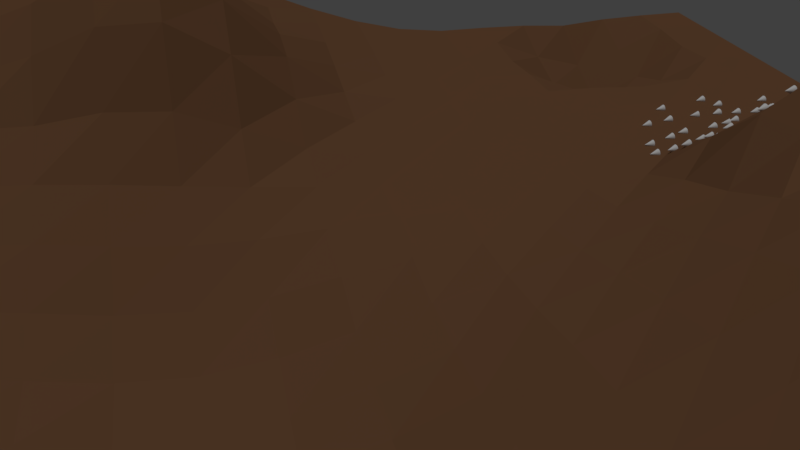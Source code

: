 # Source: pathFollowingOnGround.blend  (saved by Blender 2.78.5; exported with 4.5.12 LTS)
import bpy
from mathutils import Matrix  # noqa: F401  (used for matrix-valued properties, if any)

bpy.ops.wm.read_factory_settings(use_empty=True)
scene = bpy.context.scene
scene.name = 'Scene'

# ---- collections
col_collection_1 = bpy.data.collections.new('Collection 1'); scene.collection.children.link(col_collection_1)
col_collection_2 = bpy.data.collections.new('Collection 2'); scene.collection.children.link(col_collection_2)
col_collection_2.hide_render = True
col_collection_2.hide_viewport = True

# ---- materials (node trees are filled in below, after node groups)
mat_material = bpy.data.materials.new('Material')
mat_material.alpha_threshold = 0.0
mat_material.use_transparent_shadow = False
mat_material.diffuse_color = (0.1734, 0.08439, 0.04186, 1.0)
mat_material.roughness = 0.5
mat_material.specular_intensity = 0.1667

# ---- material node trees

# ---- world
world_world = bpy.data.worlds.new('World'); scene.world = world_world
world_world.color = (0.05088, 0.05088, 0.05088)
world_world.use_sun_shadow = False
world_world.sun_shadow_jitter_overblur = 0.0
world_world.cycles.sampling_method = 'MANUAL'

# ---- cameras
cam_camera = bpy.data.cameras.new('Camera')
cam_camera.clip_end = 100.0
cam_camera.lens = 35.0
cam_camera.sensor_width = 32.0
cam_camera.sensor_height = 18.0
cam_camera.display_size = 2.0
cam_camera.dof.focus_distance = 0.0
cam_camera.dof.aperture_fstop = 128.0
cam_camera.dof.aperture_blades = 6

# ---- lights
light_sun = bpy.data.lights.new('Sun', 'SUN')
light_sun.transmission_factor = 0.0
light_sun.angle = 0.1993
light_sun.energy = 1.0
light_sun.shadow_buffer_clip_start = 0.5
light_sun.shadow_soft_size = 0.1
light_sun.shadow_cascade_max_distance = 1000.0

# ---- meshes
me_cone = bpy.data.meshes.new('Cone')
me_cone.from_pydata([(5.053e-08, -0.02491, -0.3505), (0.08019, -0.02491, -0.3426), (0.1573, -0.02491, -0.3192), (0.2284, -0.02491, -0.2812), (0.2907, -0.02491, -0.2301), (0.3418, -0.02491, -0.1678), (0.3798, -0.02491, -0.0967), (0.4032, -0.02491, -0.01959), (0.4111, -0.02491, 0.06061), (5.053e-08, 0.7972, 0.06061), (0.4032, -0.02491, 0.1408), (0.3798, -0.02491, 0.2179), (0.3418, -0.02491, 0.289), (0.2907, -0.02491, 0.3513), (0.2284, -0.02491, 0.4024), (0.1573, -0.02491, 0.4404), (0.08019, -0.02491, 0.4638), (-8.341e-08, -0.02491, 0.4717), (-0.08019, -0.02491, 0.4638), (-0.1573, -0.02491, 0.4404), (-0.2284, -0.02491, 0.4024), (-0.2907, -0.02491, 0.3513), (-0.3418, -0.02491, 0.289), (-0.3798, -0.02491, 0.2179), (-0.4032, -0.02491, 0.1408), (-0.4111, -0.02491, 0.06061), (-0.4032, -0.02491, -0.01959), (-0.3798, -0.02491, -0.0967), (-0.3418, -0.02491, -0.1678), (-0.2907, -0.02491, -0.2301), (-0.2284, -0.02491, -0.2812), (-0.1573, -0.02491, -0.3192), (-0.08019, -0.02491, -0.3426)], [], [(0, 9, 1), (1, 9, 2), (2, 9, 3), (3, 9, 4), (4, 9, 5), (5, 9, 6), (6, 9, 7), (7, 9, 8), (8, 9, 10), (10, 9, 11), (11, 9, 12), (12, 9, 13), (13, 9, 14), (14, 9, 15), (15, 9, 16), (16, 9, 17), (17, 9, 18), (18, 9, 19), (19, 9, 20), (20, 9, 21), (21, 9, 22), (22, 9, 23), (23, 9, 24), (24, 9, 25), (25, 9, 26), (26, 9, 27), (27, 9, 28), (28, 9, 29), (29, 9, 30), (30, 9, 31), (31, 9, 32), (32, 9, 0), (0, 1, 2, 3, 4, 5, 6, 7, 8, 10, 11, 12, 13, 14, 15, 16, 17, 18, 19, 20, 21, 22, 23, 24, 25, 26, 27, 28, 29, 30, 31, 32)])
me_cone.use_remesh_preserve_volume = False
me_cone.use_remesh_preserve_attributes = False
me_cone.use_mirror_vertex_groups = False
me_cone.update()
me_plane = bpy.data.meshes.new('Plane')
me_plane.from_pydata([(-21.95, -21.95, 0.0), (21.95, -21.95, 11.68), (-21.95, 21.95, 8.564), (21.95, 21.95, 0.0), (-21.95, -7.901e-09, 1.053), (1.58e-08, -21.95, 2.849), (21.95, -7.901e-09, 1.402), (1.58e-08, 21.95, 1.053), (1.58e-08, -7.901e-09, 0.0), (-21.95, -10.97, -0.01873), (10.97, -21.95, 9.517), (21.95, 10.97, 0.0), (-10.97, 21.95, 5.666), (-21.95, 10.97, 5.666), (-10.97, -21.95, 0.0), (21.95, -10.97, 7.734), (10.97, 21.95, -0.06846), (1.58e-08, 10.97, 0.3787), (1.58e-08, -10.97, 1.388), (-10.97, -7.901e-09, -0.1861), (10.97, -7.901e-09, 2.021), (10.97, -10.97, 6.215), (-10.97, -10.97, -2.152), (-10.97, 10.97, 8.026), (10.97, 10.97, -0.06846), (-21.95, -16.46, 0.0), (16.46, -21.95, 11.68), (21.95, 16.46, 0.0), (-16.46, 21.95, 7.712), (-21.95, 5.486, 3.192), (-5.486, -21.95, 0.4882), (21.95, -5.486, 4.332), (5.486, 21.95, 0.01438), (1.58e-08, 16.46, 0.8502), (1.58e-08, -5.486, 0.3178), (-16.46, -7.901e-09, 0.6653), (5.486, -7.901e-09, 0.2134), (-21.95, -5.486, -0.004352), (5.486, -21.95, 6.215), (21.95, 5.486, 0.0128), (-5.486, 21.95, 3.192), (-21.95, 16.46, 7.712), (-16.46, -21.95, 0.0), (21.95, -16.46, 10.54), (16.46, 21.95, -0.06846), (1.58e-08, 5.486, 0.01438), (1.58e-08, -16.46, 2.433), (-5.486, -7.901e-09, -0.177), (16.46, -7.901e-09, 2.663), (10.97, -5.486, 4.593), (10.97, -16.46, 8.588), (5.486, -10.97, 3.797), (16.46, -10.97, 7.734), (-10.97, -5.486, -2.152), (-10.97, -16.46, -0.5671), (-16.46, -10.97, -1.189), (-5.486, -10.97, -1.136), (-10.97, 16.46, 6.429), (-10.97, 5.486, 3.081), (-16.46, 10.97, 6.429), (-5.486, 10.97, 3.081), (10.97, 16.46, -1.984), (10.97, 5.486, 0.0), (5.486, 10.97, 0.0), (16.46, 10.97, -0.06846), (16.46, 5.486, 0.0128), (5.486, 5.486, 0.0), (5.486, 16.46, 0.0005217), (-5.486, 5.486, 0.7383), (-16.46, 5.486, 3.002), (-16.46, 16.46, 7.006), (-5.486, -16.46, 0.1459), (-16.46, -16.46, -0.1914), (-16.46, -5.486, -1.188), (16.46, -16.46, 10.54), (5.486, -16.46, 5.539), (5.486, -5.486, 1.711), (16.46, -5.486, 5.367), (-5.486, -5.486, -1.189), (-5.486, 16.46, 3.002), (16.46, 16.46, -1.984), (-21.95, -19.2, 0.0), (19.2, -21.95, 12.0), (21.95, 19.2, 0.0), (-19.2, 21.95, 8.335), (-21.95, 2.743, 2.033), (-2.743, -21.95, 1.476), (21.95, -2.743, 2.741), (2.743, 21.95, 0.3483), (1.58e-08, 19.2, 1.0), (1.58e-08, -2.743, 0.03987), (-19.2, -7.901e-09, 0.9972), (2.743, -7.901e-09, 0.02015), (-21.95, -8.23, -0.04445), (8.23, -21.95, 7.941), (21.95, 8.23, 0.0), (-8.23, 21.95, 4.435), (-21.95, 13.72, 6.791), (-13.72, -21.95, 0.0), (21.95, -13.72, 9.277), (13.72, 21.95, -0.279), (1.58e-08, 8.23, 0.1523), (1.58e-08, -13.72, 1.965), (-8.23, -7.901e-09, -0.2997), (13.72, -7.901e-09, 3.237), (10.97, -2.743, 4.186), (10.97, -13.72, 7.531), (2.743, -10.97, 2.533), (13.72, -10.97, 7.137), (-10.97, -2.743, -1.354), (-10.97, -13.72, -1.391), (-19.2, -10.97, -0.4523), (-8.23, -10.97, -1.868), (-10.97, 19.2, 5.56), (-10.97, 8.23, 6.04), (-19.2, 10.97, 5.56), (-8.23, 10.97, 6.04), (10.97, 19.2, -1.202), (10.97, 8.23, 0.0), (2.743, 10.97, 0.03729), (13.72, 10.97, -0.279), (-21.95, -13.72, 0.0), (13.72, -21.95, 10.81), (21.95, 13.72, 0.0), (-13.72, 21.95, 6.791), (-21.95, 8.23, 4.435), (-8.23, -21.95, 0.02015), (21.95, -8.23, 6.041), (8.23, 21.95, 0.0), (1.58e-08, 13.72, 0.6294), (1.58e-08, -8.23, 0.7845), (-13.72, -7.901e-09, 0.1828), (8.23, -7.901e-09, 0.5519), (-21.95, -2.743, 0.3483), (2.743, -21.95, 4.473), (21.95, 2.743, 0.4474), (-2.743, 21.95, 2.033), (-21.95, 19.2, 8.335), (-19.2, -21.95, 0.0), (21.95, -19.2, 11.38), (19.2, 21.95, 0.0), (1.58e-08, 2.743, 0.0), (1.58e-08, -19.2, 2.741), (-2.743, -7.901e-09, -0.004042), (19.2, -7.901e-09, 1.536), (10.97, -8.23, 4.769), (10.97, -19.2, 9.277), (8.23, -10.97, 5.065), (19.2, -10.97, 7.941), (-10.97, -8.23, -2.487), (-10.97, -19.2, -0.04445), (-13.72, -10.97, -1.868), (-2.743, -10.97, 0.08251), (-10.97, 13.72, 7.782), (-10.97, 2.743, 0.9749), (-13.72, 10.97, 7.782), (-2.743, 10.97, 1.017), (10.97, 13.72, -1.202), (10.97, 2.743, 0.1959), (8.23, 10.97, 0.0), (19.2, 10.97, 0.0), (16.46, 8.23, 0.0), (16.46, 2.743, 0.4653), (13.72, 5.486, 0.0007311), (19.2, 5.486, 0.02015), (5.486, 8.23, 0.0), (5.486, 2.743, 0.0), (2.743, 5.486, 0.0), (8.23, 5.486, 0.0), (5.486, 19.2, 0.009134), (5.486, 13.72, 0.0), (2.743, 16.46, 0.2399), (8.23, 16.46, -0.279), (-5.486, 8.23, 1.984), (-5.486, 2.743, 0.2399), (-8.23, 5.486, 1.984), (-2.743, 5.486, 0.2399), (-16.46, 8.23, 4.984), (-16.46, 2.743, 1.736), (-19.2, 5.486, 3.091), (-13.72, 5.486, 3.314), (-16.46, 19.2, 7.518), (-16.46, 13.72, 6.866), (-19.2, 16.46, 7.518), (-13.72, 16.46, 6.866), (-5.486, -13.72, -0.5094), (-5.486, -19.2, 0.4474), (-8.23, -16.46, -0.4515), (-2.743, -16.46, 1.189), (-16.46, -13.72, -0.6972), (-16.46, -19.2, 0.0), (-19.2, -16.46, -0.004042), (-13.72, -16.46, -0.4523), (-16.46, -2.743, -0.4562), (-16.46, -8.23, -1.391), (-19.2, -5.486, -0.4431), (-13.72, -5.486, -1.868), (16.46, -13.72, 9.277), (16.46, -19.2, 11.38), (13.72, -16.46, 9.762), (19.2, -16.46, 10.81), (5.486, -13.72, 4.763), (5.486, -19.2, 6.041), (2.743, -16.46, 3.927), (8.23, -16.46, 7.137), (5.486, -2.743, 0.8261), (5.486, -8.23, 2.741), (2.743, -5.486, 0.94), (8.23, -5.486, 2.611), (16.46, -2.743, 4.98), (16.46, -8.23, 6.041), (13.72, -5.486, 5.884), (19.2, -5.486, 4.489), (-5.486, -2.743, -0.6972), (-5.486, -8.23, -1.391), (-8.23, -5.486, -1.868), (-2.743, -5.486, -0.4321), (-5.486, 19.2, 3.091), (-5.486, 13.72, 3.314), (-8.23, 16.46, 4.984), (-2.743, 16.46, 1.736), (16.46, 19.2, -1.202), (16.46, 13.72, -1.202), (13.72, 16.46, -3.116), (19.2, 16.46, -0.279), (19.2, 13.72, -0.06846), (13.72, 13.72, -1.984), (13.72, 19.2, -1.984), (-2.743, 13.72, 1.402), (-8.23, 13.72, 6.039), (-8.23, 19.2, 4.321), (-2.743, -8.23, -0.353), (-8.23, -8.23, -2.152), (-8.23, -2.743, -1.189), (19.2, -8.23, 6.215), (13.72, -8.23, 5.579), (13.72, -2.743, 5.969), (8.23, -8.23, 3.797), (2.743, -8.23, 1.711), (2.743, -2.743, 0.3362), (8.23, -19.2, 7.734), (2.743, -19.2, 4.332), (2.743, -13.72, 3.303), (19.2, -19.2, 11.68), (13.72, -19.2, 10.54), (13.72, -13.72, 8.588), (-13.72, -8.23, -2.152), (-19.2, -8.23, -0.5671), (-19.2, -2.743, 0.1288), (-13.72, -19.2, -0.01873), (-19.2, -19.2, 0.0), (-19.2, -13.72, -0.1914), (-2.743, -19.2, 1.402), (-8.23, -19.2, -0.005926), (-8.23, -13.72, -1.189), (-13.72, 13.72, 7.74), (-19.2, 13.72, 6.619), (-19.2, 19.2, 8.119), (-13.72, 2.743, 1.388), (-19.2, 2.743, 1.956), (-19.2, 8.23, 4.321), (-2.743, 2.743, 0.02845), (-8.23, 2.743, 0.5717), (-8.23, 8.23, 4.353), (8.23, 13.72, -0.06846), (2.743, 13.72, 0.1335), (2.743, 19.2, 0.3193), (8.23, 2.743, 0.05226), (2.743, 2.743, 0.0), (2.743, 8.23, 0.0), (19.2, 2.743, 0.4882), (13.72, 2.743, 0.4927), (13.72, 8.23, 0.0), (19.2, 8.23, 0.0), (8.23, 8.23, 0.0), (8.23, 19.2, -0.06846), (-2.743, 8.23, 0.5895), (-13.72, 8.23, 6.039), (-13.72, 19.2, 6.619), (-2.743, -13.72, 0.6976), (-13.72, -13.72, -1.189), (-13.72, -2.743, -1.055), (19.2, -13.72, 9.517), (8.23, -13.72, 6.215), (8.23, -2.743, 1.674), (19.2, -2.743, 3.158), (-2.743, -2.743, -0.1914), (-2.743, 19.2, 1.956), (19.2, 19.2, -0.06846)], [], [(288, 83, 3, 140), (287, 89, 7, 136), (286, 90, 8, 143), (285, 87, 6, 144), (284, 105, 20, 132), (283, 106, 21, 147), (282, 99, 15, 148), (281, 109, 19, 131), (280, 110, 22, 151), (279, 102, 18, 152), (278, 113, 12, 124), (277, 114, 23, 155), (276, 101, 17, 156), (275, 117, 16, 128), (274, 118, 24, 159), (273, 95, 11, 160), (272, 161, 64, 120), (271, 162, 65, 163), (270, 135, 39, 164), (269, 165, 63, 119), (268, 166, 66, 167), (267, 158, 62, 168), (266, 169, 32, 88), (265, 170, 67, 171), (264, 157, 61, 172), (263, 173, 60, 116), (262, 174, 68, 175), (261, 141, 45, 176), (260, 177, 59, 115), (259, 178, 69, 179), (258, 154, 58, 180), (257, 181, 28, 84), (256, 182, 70, 183), (255, 153, 57, 184), (254, 185, 56, 112), (253, 186, 71, 187), (252, 142, 46, 188), (251, 189, 55, 111), (250, 190, 72, 191), (249, 150, 54, 192), (248, 193, 35, 91), (247, 194, 73, 195), (246, 149, 53, 196), (245, 197, 52, 108), (244, 198, 74, 199), (243, 139, 43, 200), (242, 201, 51, 107), (241, 202, 75, 203), (240, 146, 50, 204), (239, 205, 36, 92), (238, 206, 76, 207), (237, 145, 49, 208), (236, 209, 48, 104), (235, 210, 77, 211), (234, 127, 31, 212), (233, 213, 47, 103), (232, 214, 78, 215), (231, 130, 34, 216), (230, 217, 40, 96), (229, 218, 79, 219), (228, 129, 33, 220), (227, 221, 44, 100), (226, 222, 80, 223), (225, 123, 27, 224), (222, 225, 224, 80), (64, 160, 225, 222), (160, 11, 123, 225), (157, 226, 223, 61), (24, 120, 226, 157), (120, 64, 222, 226), (117, 227, 100, 16), (61, 223, 227, 117), (223, 80, 221, 227), (218, 228, 220, 79), (60, 156, 228, 218), (156, 17, 129, 228), (153, 229, 219, 57), (23, 116, 229, 153), (116, 60, 218, 229), (113, 230, 96, 12), (57, 219, 230, 113), (219, 79, 217, 230), (214, 231, 216, 78), (56, 152, 231, 214), (152, 18, 130, 231), (149, 232, 215, 53), (22, 112, 232, 149), (112, 56, 214, 232), (109, 233, 103, 19), (53, 215, 233, 109), (215, 78, 213, 233), (210, 234, 212, 77), (52, 148, 234, 210), (148, 15, 127, 234), (145, 235, 211, 49), (21, 108, 235, 145), (108, 52, 210, 235), (105, 236, 104, 20), (49, 211, 236, 105), (211, 77, 209, 236), (206, 237, 208, 76), (51, 147, 237, 206), (147, 21, 145, 237), (130, 238, 207, 34), (18, 107, 238, 130), (107, 51, 206, 238), (90, 239, 92, 8), (34, 207, 239, 90), (207, 76, 205, 239), (202, 240, 204, 75), (38, 94, 240, 202), (94, 10, 146, 240), (142, 241, 203, 46), (5, 134, 241, 142), (134, 38, 202, 241), (102, 242, 107, 18), (46, 203, 242, 102), (203, 75, 201, 242), (198, 243, 200, 74), (26, 82, 243, 198), (82, 1, 139, 243), (146, 244, 199, 50), (10, 122, 244, 146), (122, 26, 198, 244), (106, 245, 108, 21), (50, 199, 245, 106), (199, 74, 197, 245), (194, 246, 196, 73), (55, 151, 246, 194), (151, 22, 149, 246), (93, 247, 195, 37), (9, 111, 247, 93), (111, 55, 194, 247), (133, 248, 91, 4), (37, 195, 248, 133), (195, 73, 193, 248), (190, 249, 192, 72), (42, 98, 249, 190), (98, 14, 150, 249), (81, 250, 191, 25), (0, 138, 250, 81), (138, 42, 190, 250), (121, 251, 111, 9), (25, 191, 251, 121), (191, 72, 189, 251), (186, 252, 188, 71), (30, 86, 252, 186), (86, 5, 142, 252), (150, 253, 187, 54), (14, 126, 253, 150), (126, 30, 186, 253), (110, 254, 112, 22), (54, 187, 254, 110), (187, 71, 185, 254), (182, 255, 184, 70), (59, 155, 255, 182), (155, 23, 153, 255), (97, 256, 183, 41), (13, 115, 256, 97), (115, 59, 182, 256), (137, 257, 84, 2), (41, 183, 257, 137), (183, 70, 181, 257), (178, 258, 180, 69), (35, 131, 258, 178), (131, 19, 154, 258), (85, 259, 179, 29), (4, 91, 259, 85), (91, 35, 178, 259), (125, 260, 115, 13), (29, 179, 260, 125), (179, 69, 177, 260), (174, 261, 176, 68), (47, 143, 261, 174), (143, 8, 141, 261), (154, 262, 175, 58), (19, 103, 262, 154), (103, 47, 174, 262), (114, 263, 116, 23), (58, 175, 263, 114), (175, 68, 173, 263), (170, 264, 172, 67), (63, 159, 264, 170), (159, 24, 157, 264), (129, 265, 171, 33), (17, 119, 265, 129), (119, 63, 170, 265), (89, 266, 88, 7), (33, 171, 266, 89), (171, 67, 169, 266), (166, 267, 168, 66), (36, 132, 267, 166), (132, 20, 158, 267), (141, 268, 167, 45), (8, 92, 268, 141), (92, 36, 166, 268), (101, 269, 119, 17), (45, 167, 269, 101), (167, 66, 165, 269), (162, 270, 164, 65), (48, 144, 270, 162), (144, 6, 135, 270), (158, 271, 163, 62), (20, 104, 271, 158), (104, 48, 162, 271), (118, 272, 120, 24), (62, 163, 272, 118), (163, 65, 161, 272), (161, 273, 160, 64), (65, 164, 273, 161), (164, 39, 95, 273), (165, 274, 159, 63), (66, 168, 274, 165), (168, 62, 118, 274), (169, 275, 128, 32), (67, 172, 275, 169), (172, 61, 117, 275), (173, 276, 156, 60), (68, 176, 276, 173), (176, 45, 101, 276), (177, 277, 155, 59), (69, 180, 277, 177), (180, 58, 114, 277), (181, 278, 124, 28), (70, 184, 278, 181), (184, 57, 113, 278), (185, 279, 152, 56), (71, 188, 279, 185), (188, 46, 102, 279), (189, 280, 151, 55), (72, 192, 280, 189), (192, 54, 110, 280), (193, 281, 131, 35), (73, 196, 281, 193), (196, 53, 109, 281), (197, 282, 148, 52), (74, 200, 282, 197), (200, 43, 99, 282), (201, 283, 147, 51), (75, 204, 283, 201), (204, 50, 106, 283), (205, 284, 132, 36), (76, 208, 284, 205), (208, 49, 105, 284), (209, 285, 144, 48), (77, 212, 285, 209), (212, 31, 87, 285), (213, 286, 143, 47), (78, 216, 286, 213), (216, 34, 90, 286), (217, 287, 136, 40), (79, 220, 287, 217), (220, 33, 89, 287), (221, 288, 140, 44), (80, 224, 288, 221), (224, 27, 83, 288)])
me_plane.materials.append(mat_material)
me_plane.use_remesh_preserve_volume = False
me_plane.use_remesh_preserve_attributes = False
me_plane.use_mirror_vertex_groups = False
me_plane.update()
me_mesh = bpy.data.meshes.new('Mesh')
me_mesh.from_pydata([(14.16, 3.601, -5.997), (13.99, 3.624, -6.026), (13.82, 3.643, -6.056), (13.64, 3.658, -6.087), (13.45, 3.67, -6.119), (13.25, 3.678, -6.152), (13.05, 3.683, -6.185), (12.85, 3.685, -6.218), (12.64, 3.684, -6.252), (12.42, 3.68, -6.286), (12.21, 3.673, -6.319), (12.0, 3.664, -6.352), (11.78, 3.652, -6.385), (11.57, 3.637, -6.417), (11.36, 3.619, -6.448), (11.15, 3.599, -6.479), (10.94, 3.576, -6.509), (10.74, 3.55, -6.538), (10.54, 3.522, -6.566), (10.35, 3.491, -6.593), (10.17, 3.457, -6.619), (10.0, 3.42, -6.644), (9.839, 3.38, -6.668), (9.689, 3.337, -6.691), (9.536, 3.291, -6.714), (9.38, 3.243, -6.738), (9.219, 3.191, -6.762), (9.055, 3.136, -6.787), (8.887, 3.079, -6.812), (8.715, 3.019, -6.838), (8.541, 2.957, -6.864), (8.364, 2.892, -6.89), (8.184, 2.824, -6.915), (8.002, 2.754, -6.941), (7.819, 2.682, -6.967), (7.635, 2.609, -6.993), (7.449, 2.533, -7.019), (7.263, 2.456, -7.044), (7.077, 2.376, -7.069), (6.891, 2.296, -7.094), (6.705, 2.214, -7.118), (6.519, 2.13, -7.142), (6.334, 2.045, -7.166), (6.149, 1.959, -7.189), (5.964, 1.871, -7.212), (5.78, 1.781, -7.235), (5.596, 1.691, -7.257), (5.413, 1.598, -7.279), (5.229, 1.505, -7.3), (5.045, 1.409, -7.322), (4.86, 1.312, -7.342), (4.675, 1.213, -7.363), (4.489, 1.112, -7.383), (4.302, 1.01, -7.403), (4.114, 0.9052, -7.423), (3.924, 0.7986, -7.442), (3.733, 0.6898, -7.461), (3.54, 0.5788, -7.48), (3.346, 0.4655, -7.498), (3.149, 0.3498, -7.516), (2.95, 0.2317, -7.533), (2.749, 0.111, -7.55), (2.545, -0.01232, -7.567), (2.339, -0.1383, -7.584), (2.13, -0.2767, -7.603), (1.918, -0.4538, -7.629), (1.704, -0.67, -7.663), (1.477, -0.9285, -7.704), (1.234, -1.234, -7.753), (0.9748, -1.588, -7.811), (0.6989, -1.993, -7.852), (0.4289, -2.447, -7.821), (0.2177, -2.95, -7.719), (0.0644, -3.496, -7.555), (-0.04505, -4.081, -7.343), (-0.1358, -4.695, -7.106), (-0.2324, -5.365, -6.866), (-0.3758, -6.126, -6.686), (-0.653, -6.954, -6.658), (-1.136, -7.809, -6.89), (-1.774, -8.63, -7.338), (-2.493, -9.401, -7.857), (-3.21, -10.08, -8.276), (-3.864, -10.62, -8.501), (-4.458, -11.01, -8.552), (-5.01, -11.25, -8.552), (-5.544, -11.35, -8.591), (-6.103, -11.32, -8.666), (-6.696, -11.18, -8.77), (-7.316, -10.97, -8.888), (-7.949, -10.69, -9.036), (-8.578, -10.37, -9.212), (-9.178, -10.03, -9.402), (-9.724, -9.659, -9.588), (-10.2, -9.281, -9.758), (-10.58, -8.902, -9.899), (-10.88, -8.53, -10.01), (-11.1, -8.172, -10.08), (-11.28, -7.836, -10.11), (-11.42, -7.524, -10.12), (-11.54, -7.238, -10.11), (-11.65, -6.977, -10.08), (-11.75, -6.74, -10.05), (-11.84, -6.524, -9.998), (-11.93, -6.327, -9.946), (-12.03, -6.146, -9.889), (-12.12, -5.978, -9.831), (-12.21, -5.82, -9.772), (-12.29, -5.668, -9.711), (-12.38, -5.52, -9.651), (-12.47, -5.373, -9.591), (-12.56, -5.224, -9.531), (-12.65, -5.071, -9.47), (-12.74, -4.91, -9.409), (-12.83, -4.739, -9.347), (-12.92, -4.556, -9.282), (-13.0, -4.356, -9.214), (-13.07, -4.138, -9.141), (-13.14, -3.899, -9.061), (-13.2, -3.635, -8.971), (-13.25, -3.344, -8.869), (-13.29, -3.023, -8.751), (-13.32, -2.67, -8.613), (-13.34, -2.279, -8.448), (-13.35, -1.842, -8.246), (-13.33, -1.339, -7.991), (-13.29, -0.7359, -7.654), (-13.23, 0.02883, -7.186), (-13.13, 1.09, -6.531), (-13.0, 2.563, -5.498), (-12.81, 4.229, -3.91), (-12.57, 6.016, -2.123), (-12.25, 7.846, -0.7238), (-11.83, 9.579, -0.04362), (-11.28, 10.96, 0.1254)], [(0, 1), (1, 2), (2, 3), (3, 4), (4, 5), (5, 6), (6, 7), (7, 8), (8, 9), (9, 10), (10, 11), (11, 12), (12, 13), (13, 14), (14, 15), (15, 16), (16, 17), (17, 18), (18, 19), (19, 20), (20, 21), (21, 22), (22, 23), (23, 24), (24, 25), (25, 26), (26, 27), (27, 28), (28, 29), (29, 30), (30, 31), (31, 32), (32, 33), (33, 34), (34, 35), (35, 36), (36, 37), (37, 38), (38, 39), (39, 40), (40, 41), (41, 42), (42, 43), (43, 44), (44, 45), (45, 46), (46, 47), (47, 48), (48, 49), (49, 50), (50, 51), (51, 52), (52, 53), (53, 54), (54, 55), (55, 56), (56, 57), (57, 58), (58, 59), (59, 60), (60, 61), (61, 62), (62, 63), (63, 64), (64, 65), (65, 66), (66, 67), (67, 68), (68, 69), (69, 70), (70, 71), (71, 72), (72, 73), (73, 74), (74, 75), (75, 76), (76, 77), (77, 78), (78, 79), (79, 80), (80, 81), (81, 82), (82, 83), (83, 84), (84, 85), (85, 86), (86, 87), (87, 88), (88, 89), (89, 90), (90, 91), (91, 92), (92, 93), (93, 94), (94, 95), (95, 96), (96, 97), (97, 98), (98, 99), (99, 100), (100, 101), (101, 102), (102, 103), (103, 104), (104, 105), (105, 106), (106, 107), (107, 108), (108, 109), (109, 110), (110, 111), (111, 112), (112, 113), (113, 114), (114, 115), (115, 116), (116, 117), (117, 118), (118, 119), (119, 120), (120, 121), (121, 122), (122, 123), (123, 124), (124, 125), (125, 126), (126, 127), (127, 128), (128, 129), (129, 130), (130, 131), (131, 132), (132, 133), (133, 134)], [])
me_mesh.use_remesh_preserve_volume = False
me_mesh.use_remesh_preserve_attributes = False
me_mesh.use_mirror_vertex_groups = False
me_mesh.update()

# ---- objects
ob_sun = bpy.data.objects.new('Sun', light_sun)
ob_camera = bpy.data.objects.new('Camera', cam_camera)
ob_cone_050 = bpy.data.objects.new('Cone.050', me_cone)
ob_cone_049 = bpy.data.objects.new('Cone.049', me_cone)
ob_cone_048 = bpy.data.objects.new('Cone.048', me_cone)
ob_cone_047 = bpy.data.objects.new('Cone.047', me_cone)
ob_cone_046 = bpy.data.objects.new('Cone.046', me_cone)
ob_cone_045 = bpy.data.objects.new('Cone.045', me_cone)
ob_cone_044 = bpy.data.objects.new('Cone.044', me_cone)
ob_cone_043 = bpy.data.objects.new('Cone.043', me_cone)
ob_cone_042 = bpy.data.objects.new('Cone.042', me_cone)
ob_cone_041 = bpy.data.objects.new('Cone.041', me_cone)
ob_cone_040 = bpy.data.objects.new('Cone.040', me_cone)
ob_cone_039 = bpy.data.objects.new('Cone.039', me_cone)
ob_cone_038 = bpy.data.objects.new('Cone.038', me_cone)
ob_cone_037 = bpy.data.objects.new('Cone.037', me_cone)
ob_cone_036 = bpy.data.objects.new('Cone.036', me_cone)
ob_cone_035 = bpy.data.objects.new('Cone.035', me_cone)
ob_cone_034 = bpy.data.objects.new('Cone.034', me_cone)
ob_cone_033 = bpy.data.objects.new('Cone.033', me_cone)
ob_cone_032 = bpy.data.objects.new('Cone.032', me_cone)
ob_cone_031 = bpy.data.objects.new('Cone.031', me_cone)
ob_cone_030 = bpy.data.objects.new('Cone.030', me_cone)
ob_cone_029 = bpy.data.objects.new('Cone.029', me_cone)
ob_cone_028 = bpy.data.objects.new('Cone.028', me_cone)
ob_cone_027 = bpy.data.objects.new('Cone.027', me_cone)
ob_cone_026 = bpy.data.objects.new('Cone.026', me_cone)
ob_cone_025 = bpy.data.objects.new('Cone.025', me_cone)
ob_cone_024 = bpy.data.objects.new('Cone.024', me_cone)
ob_cone_023 = bpy.data.objects.new('Cone.023', me_cone)
ob_cone_022 = bpy.data.objects.new('Cone.022', me_cone)
ob_cone_021 = bpy.data.objects.new('Cone.021', me_cone)
ob_cone_020 = bpy.data.objects.new('Cone.020', me_cone)
ob_cone_019 = bpy.data.objects.new('Cone.019', me_cone)
ob_cone_018 = bpy.data.objects.new('Cone.018', me_cone)
ob_cone_017 = bpy.data.objects.new('Cone.017', me_cone)
ob_cone_016 = bpy.data.objects.new('Cone.016', me_cone)
ob_cone_015 = bpy.data.objects.new('Cone.015', me_cone)
ob_cone_014 = bpy.data.objects.new('Cone.014', me_cone)
ob_cone_013 = bpy.data.objects.new('Cone.013', me_cone)
ob_cone_012 = bpy.data.objects.new('Cone.012', me_cone)
ob_cone_011 = bpy.data.objects.new('Cone.011', me_cone)
ob_cone_010 = bpy.data.objects.new('Cone.010', me_cone)
ob_cone_009 = bpy.data.objects.new('Cone.009', me_cone)
ob_cone_008 = bpy.data.objects.new('Cone.008', me_cone)
ob_cone_007 = bpy.data.objects.new('Cone.007', me_cone)
ob_cone_006 = bpy.data.objects.new('Cone.006', me_cone)
ob_cone_005 = bpy.data.objects.new('Cone.005', me_cone)
ob_cone_004 = bpy.data.objects.new('Cone.004', me_cone)
ob_cone_003 = bpy.data.objects.new('Cone.003', me_cone)
ob_cone_002 = bpy.data.objects.new('Cone.002', me_cone)
ob_cone_001 = bpy.data.objects.new('Cone.001', me_cone)
ob_ground = bpy.data.objects.new('Ground', me_plane)
ob_empty = bpy.data.objects.new('Empty', None)
ob_nurbspath = bpy.data.objects.new('NurbsPath', me_mesh)
ob_cone = bpy.data.objects.new('Cone', me_cone)

# ---- transforms, parenting, visibility, modifiers, constraints
ob_sun.location = (5.132, -0.4238, 13.71)
ob_sun.lineart.crease_threshold = 0.0
ob_camera.location = (-9.775, -29.55, 17.58)
ob_camera.rotation_euler = (1.036, -6.155e-07, -0.2394)
ob_camera.scale = (1.0, 1.0, 1.0)
ob_camera.lineart.crease_threshold = 0.0
ob_cone_050.location = (16.82, 1.951, 1.103)
ob_cone_050.rotation_euler = (0.0, -0.0, 1.591)
ob_cone_050.scale = (0.5, 0.5, 0.5)
ob_cone_050.lineart.crease_threshold = 0.0
ob_cone_049.location = (18.59, 7.145, 0.006322)
ob_cone_049.rotation_euler = (0.0, -0.0, 1.648)
ob_cone_049.scale = (0.5, 0.5, 0.5)
ob_cone_049.lineart.crease_threshold = 0.0
ob_cone_048.location = (15.43, 6.176, 0.005049)
ob_cone_048.rotation_euler = (0.0, -0.0, 1.725)
ob_cone_048.scale = (0.5, 0.5, 0.5)
ob_cone_048.lineart.crease_threshold = 0.0
ob_cone_047.location = (17.01, -0.031, 2.462)
ob_cone_047.rotation_euler = (0.0, -0.0, 1.658)
ob_cone_047.scale = (0.5, 0.5, 0.5)
ob_cone_047.lineart.crease_threshold = 0.0
ob_cone_046.location = (10.71, 1.13, 1.126)
ob_cone_046.rotation_euler = (0.0, -0.0, 1.601)
ob_cone_046.scale = (0.5, 0.5, 0.5)
ob_cone_046.lineart.crease_threshold = 0.0
ob_cone_045.location = (14.45, 2.052, 1.177)
ob_cone_045.rotation_euler = (0.0, -0.0, 1.705)
ob_cone_045.scale = (0.5, 0.5, 0.5)
ob_cone_045.lineart.crease_threshold = 0.0
ob_cone_044.location = (17.39, 5.857, 0.01258)
ob_cone_044.rotation_euler = (0.0, -0.0, 1.591)
ob_cone_044.scale = (0.5, 0.5, 0.5)
ob_cone_044.lineart.crease_threshold = 0.0
ob_cone_043.location = (19.2, 0.5904, 1.31)
ob_cone_043.rotation_euler = (0.0, -0.0, 1.725)
ob_cone_043.scale = (0.5, 0.5, 0.5)
ob_cone_043.lineart.crease_threshold = 0.0
ob_cone_042.location = (15.53, 7.901, 8.774e-05)
ob_cone_042.rotation_euler = (0.0, -0.0, 1.668)
ob_cone_042.scale = (0.5, 0.5, 0.5)
ob_cone_042.lineart.crease_threshold = 0.0
ob_cone_041.location = (12.96, 7.306, 4.601e-05)
ob_cone_041.rotation_euler = (0.0, -0.0, 1.577)
ob_cone_041.scale = (0.5, 0.5, 0.5)
ob_cone_041.lineart.crease_threshold = 0.0
ob_cone_040.location = (17.73, 2.93, 0.444)
ob_cone_040.rotation_euler = (0.0, 0.0, 1.465)
ob_cone_040.scale = (0.5, 0.5, 0.5)
ob_cone_040.lineart.crease_threshold = 0.0
ob_cone_039.location = (16.91, 3.803, 0.2916)
ob_cone_039.rotation_euler = (0.0, 0.0, 1.541)
ob_cone_039.scale = (0.5, 0.5, 0.5)
ob_cone_039.lineart.crease_threshold = 0.0
ob_cone_038.location = (19.35, 5.214, 0.06628)
ob_cone_038.rotation_euler = (0.0, 0.0, 1.508)
ob_cone_038.scale = (0.5, 0.5, 0.5)
ob_cone_038.lineart.crease_threshold = 0.0
ob_cone_037.location = (16.25, 2.011, 1.095)
ob_cone_037.rotation_euler = (0.0, -0.0, 1.717)
ob_cone_037.scale = (0.5, 0.5, 0.5)
ob_cone_037.lineart.crease_threshold = 0.0
ob_cone_036.location = (12.95, -0.376, 3.196)
ob_cone_036.rotation_euler = (0.0, -0.0, 1.702)
ob_cone_036.scale = (0.5, 0.5, 0.5)
ob_cone_036.lineart.crease_threshold = 0.0
ob_cone_035.location = (10.57, 1.9, 0.5389)
ob_cone_035.rotation_euler = (0.0, -0.0, 1.649)
ob_cone_035.scale = (0.5, 0.5, 0.5)
ob_cone_035.lineart.crease_threshold = 0.0
ob_cone_034.location = (15.48, 1.122, 1.969)
ob_cone_034.rotation_euler = (0.0, -0.0, 1.706)
ob_cone_034.scale = (0.5, 0.5, 0.5)
ob_cone_034.lineart.crease_threshold = 0.0
ob_cone_033.location = (12.65, 5.995, 0.0003102)
ob_cone_033.rotation_euler = (0.0, -0.0, 1.682)
ob_cone_033.scale = (0.5, 0.5, 0.5)
ob_cone_033.lineart.crease_threshold = 0.0
ob_cone_032.location = (17.12, 0.6119, 2.16)
ob_cone_032.rotation_euler = (0.0, -0.0, 1.583)
ob_cone_032.scale = (0.5, 0.5, 0.5)
ob_cone_032.lineart.crease_threshold = 0.0
ob_cone_031.location = (9.948, 2.25, 0.2321)
ob_cone_031.rotation_euler = (0.0, -0.0, 1.588)
ob_cone_031.scale = (0.5, 0.5, 0.5)
ob_cone_031.lineart.crease_threshold = 0.0
ob_cone_030.location = (15.01, 4.621, 0.1616)
ob_cone_030.rotation_euler = (0.0, 0.0, 1.408)
ob_cone_030.scale = (0.5, 0.5, 0.5)
ob_cone_030.lineart.crease_threshold = 0.0
ob_cone_029.location = (13.98, 0.476, 2.758)
ob_cone_029.rotation_euler = (0.0, 0.0, 1.417)
ob_cone_029.scale = (0.5, 0.5, 0.5)
ob_cone_029.lineart.crease_threshold = 0.0
ob_cone_028.location = (16.41, 6.003, 0.01019)
ob_cone_028.rotation_euler = (0.0, -0.0, 1.587)
ob_cone_028.scale = (0.5, 0.5, 0.5)
ob_cone_028.lineart.crease_threshold = 0.0
ob_cone_027.location = (11.59, 3.896, 0.1137)
ob_cone_027.rotation_euler = (0.0, -0.0, 1.625)
ob_cone_027.scale = (0.5, 0.5, 0.5)
ob_cone_027.lineart.crease_threshold = 0.0
ob_cone_026.location = (12.23, 0.5944, 1.984)
ob_cone_026.rotation_euler = (0.0, 0.0, 1.566)
ob_cone_026.scale = (0.5, 0.5, 0.5)
ob_cone_026.lineart.crease_threshold = 0.0
ob_cone_025.location = (13.14, 2.662, 0.4843)
ob_cone_025.rotation_euler = (0.0, 0.0, 1.451)
ob_cone_025.scale = (0.5, 0.5, 0.5)
ob_cone_025.lineart.crease_threshold = 0.0
ob_cone_024.location = (16.07, -1.503, 4.074)
ob_cone_024.rotation_euler = (0.0, -0.0, 1.661)
ob_cone_024.scale = (0.5, 0.5, 0.5)
ob_cone_024.lineart.crease_threshold = 0.0
ob_cone_023.location = (18.0, 4.193, 0.2307)
ob_cone_023.rotation_euler = (0.0, -0.0, 1.617)
ob_cone_023.scale = (0.5, 0.5, 0.5)
ob_cone_023.lineart.crease_threshold = 0.0
ob_cone_022.location = (20.0, 1.461, 0.9658)
ob_cone_022.rotation_euler = (0.0, 0.0, 1.539)
ob_cone_022.scale = (0.5, 0.5, 0.5)
ob_cone_022.lineart.crease_threshold = 0.0
ob_cone_021.location = (17.75, -1.21, 3.154)
ob_cone_021.rotation_euler = (0.0, 0.0, 1.509)
ob_cone_021.scale = (0.5, 0.5, 0.5)
ob_cone_021.lineart.crease_threshold = 0.0
ob_cone_020.location = (17.26, 5.037, 0.08916)
ob_cone_020.rotation_euler = (0.0, -0.0, 1.722)
ob_cone_020.scale = (0.5, 0.5, 0.5)
ob_cone_020.lineart.crease_threshold = 0.0
ob_cone_019.location = (19.86, 3.754, 0.3139)
ob_cone_019.rotation_euler = (0.0, 0.0, 1.472)
ob_cone_019.scale = (0.5, 0.5, 0.5)
ob_cone_019.lineart.crease_threshold = 0.0
ob_cone_018.location = (11.52, 0.7892, 1.555)
ob_cone_018.rotation_euler = (0.0, 0.0, 1.453)
ob_cone_018.scale = (0.5, 0.5, 0.5)
ob_cone_018.lineart.crease_threshold = 0.0
ob_cone_017.location = (14.24, 6.157, 0.0005527)
ob_cone_017.rotation_euler = (0.0, 0.0, 1.444)
ob_cone_017.scale = (0.5, 0.5, 0.5)
ob_cone_017.lineart.crease_threshold = 0.0
ob_cone_016.location = (15.65, 4.994, 0.09758)
ob_cone_016.rotation_euler = (0.0, -0.0, 1.617)
ob_cone_016.scale = (0.5, 0.5, 0.5)
ob_cone_016.lineart.crease_threshold = 0.0
ob_cone_015.location = (10.32, 3.405, 0.1143)
ob_cone_015.rotation_euler = (0.0, 0.0, 1.519)
ob_cone_015.scale = (0.5, 0.5, 0.5)
ob_cone_015.lineart.crease_threshold = 0.0
ob_cone_014.location = (16.02, 7.112, 0.003267)
ob_cone_014.rotation_euler = (0.0, -0.0, 1.676)
ob_cone_014.scale = (0.5, 0.5, 0.5)
ob_cone_014.lineart.crease_threshold = 0.0
ob_cone_013.location = (17.94, 1.789, 1.242)
ob_cone_013.rotation_euler = (0.0, 0.0, 1.458)
ob_cone_013.scale = (0.5, 0.5, 0.5)
ob_cone_013.lineart.crease_threshold = 0.0
ob_cone_012.location = (20.18, 2.621, 0.5202)
ob_cone_012.rotation_euler = (0.0, -0.0, 1.603)
ob_cone_012.scale = (0.5, 0.5, 0.5)
ob_cone_012.lineart.crease_threshold = 0.0
ob_cone_011.location = (12.53, 4.338, 0.08245)
ob_cone_011.rotation_euler = (0.0, 0.0, 1.563)
ob_cone_011.scale = (0.5, 0.5, 0.5)
ob_cone_011.lineart.crease_threshold = 0.0
ob_cone_010.location = (14.04, 4.31, 0.2131)
ob_cone_010.rotation_euler = (0.0, -0.0, 1.659)
ob_cone_010.scale = (0.5, 0.5, 0.5)
ob_cone_010.lineart.crease_threshold = 0.0
ob_cone_009.location = (13.13, -1.607, 4.455)
ob_cone_009.rotation_euler = (0.0, 0.0, 1.504)
ob_cone_009.scale = (0.5, 0.5, 0.5)
ob_cone_009.lineart.crease_threshold = 0.0
ob_cone_008.location = (14.49, 3.359, 0.3833)
ob_cone_008.rotation_euler = (0.0, 0.0, 1.426)
ob_cone_008.scale = (0.5, 0.5, 0.5)
ob_cone_008.lineart.crease_threshold = 0.0
ob_cone_007.location = (18.71, 2.119, 0.9302)
ob_cone_007.rotation_euler = (0.0, 0.0, 1.541)
ob_cone_007.scale = (0.5, 0.5, 0.5)
ob_cone_007.lineart.crease_threshold = 0.0
ob_cone_006.location = (16.06, 3.453, 0.3522)
ob_cone_006.rotation_euler = (0.0, 0.0, 1.404)
ob_cone_006.scale = (0.5, 0.5, 0.5)
ob_cone_006.lineart.crease_threshold = 0.0
ob_cone_005.location = (11.36, 5.699, 4.792e-05)
ob_cone_005.rotation_euler = (0.0, -0.0, 1.646)
ob_cone_005.scale = (0.5, 0.5, 0.5)
ob_cone_005.lineart.crease_threshold = 0.0
ob_cone_004.location = (15.19, 1.766, 1.455)
ob_cone_004.rotation_euler = (0.0, 0.0, 1.405)
ob_cone_004.scale = (0.5, 0.5, 0.5)
ob_cone_004.lineart.crease_threshold = 0.0
ob_cone_003.location = (18.33, 6.096, 0.01334)
ob_cone_003.rotation_euler = (0.0, -0.0, 1.587)
ob_cone_003.scale = (0.5, 0.5, 0.5)
ob_cone_003.lineart.crease_threshold = 0.0
ob_cone_002.location = (13.65, 2.042, 1.166)
ob_cone_002.rotation_euler = (0.0, 0.0, 1.486)
ob_cone_002.scale = (0.5, 0.5, 0.5)
ob_cone_002.lineart.crease_threshold = 0.0
ob_cone_001.location = (12.61, 2.942, 0.3373)
ob_cone_001.rotation_euler = (0.0, 0.0, 1.5)
ob_cone_001.scale = (0.5, 0.5, 0.5)
ob_cone_001.lineart.crease_threshold = 0.0
ob_ground.location = (0.0, 0.0, 0.0)
ob_ground.color = (0.2529, 0.1081, 0.05977, 1.0)
ob_ground.lineart.crease_threshold = 0.0
ob_empty.location = (15.2, 2.833, 2.473)
ob_empty.rotation_euler = (0.0, -0.0, 1.571)
ob_empty.empty_image_offset = (0.0, 0.0)
ob_empty.lineart.crease_threshold = 0.0
ob_nurbspath.location = (0.0, 0.0, 8.475)
ob_nurbspath.lineart.crease_threshold = 0.0
ob_cone.location = (0.0, 0.0, 0.0)
ob_cone.scale = (0.5, 0.5, 0.5)
ob_cone.lineart.crease_threshold = 0.0

# ---- collection membership
col_collection_1.objects.link(ob_sun)
col_collection_1.objects.link(ob_camera)
col_collection_1.objects.link(ob_cone_050)
col_collection_1.objects.link(ob_cone_049)
col_collection_1.objects.link(ob_cone_048)
col_collection_1.objects.link(ob_cone_047)
col_collection_1.objects.link(ob_cone_046)
col_collection_1.objects.link(ob_cone_045)
col_collection_1.objects.link(ob_cone_044)
col_collection_1.objects.link(ob_cone_043)
col_collection_1.objects.link(ob_cone_042)
col_collection_1.objects.link(ob_cone_041)
col_collection_1.objects.link(ob_cone_040)
col_collection_1.objects.link(ob_cone_039)
col_collection_1.objects.link(ob_cone_038)
col_collection_1.objects.link(ob_cone_037)
col_collection_1.objects.link(ob_cone_036)
col_collection_1.objects.link(ob_cone_035)
col_collection_1.objects.link(ob_cone_034)
col_collection_1.objects.link(ob_cone_033)
col_collection_1.objects.link(ob_cone_032)
col_collection_1.objects.link(ob_cone_031)
col_collection_1.objects.link(ob_cone_030)
col_collection_1.objects.link(ob_cone_029)
col_collection_1.objects.link(ob_cone_028)
col_collection_1.objects.link(ob_cone_027)
col_collection_1.objects.link(ob_cone_026)
col_collection_1.objects.link(ob_cone_025)
col_collection_1.objects.link(ob_cone_024)
col_collection_1.objects.link(ob_cone_023)
col_collection_1.objects.link(ob_cone_022)
col_collection_1.objects.link(ob_cone_021)
col_collection_1.objects.link(ob_cone_020)
col_collection_1.objects.link(ob_cone_019)
col_collection_1.objects.link(ob_cone_018)
col_collection_1.objects.link(ob_cone_017)
col_collection_1.objects.link(ob_cone_016)
col_collection_1.objects.link(ob_cone_015)
col_collection_1.objects.link(ob_cone_014)
col_collection_1.objects.link(ob_cone_013)
col_collection_1.objects.link(ob_cone_012)
col_collection_1.objects.link(ob_cone_011)
col_collection_1.objects.link(ob_cone_010)
col_collection_1.objects.link(ob_cone_009)
col_collection_1.objects.link(ob_cone_008)
col_collection_1.objects.link(ob_cone_007)
col_collection_1.objects.link(ob_cone_006)
col_collection_1.objects.link(ob_cone_005)
col_collection_1.objects.link(ob_cone_004)
col_collection_1.objects.link(ob_cone_003)
col_collection_1.objects.link(ob_cone_002)
col_collection_1.objects.link(ob_cone_001)
col_collection_1.objects.link(ob_ground)
col_collection_1.objects.link(ob_empty)
col_collection_1.objects.link(ob_nurbspath)
col_collection_2.objects.link(ob_cone)

# ---- scene / render settings (as saved in the file)
scene.camera = ob_camera
scene.frame_start = 1; scene.frame_end = 1000; scene.frame_set(1)
scene.render.engine = 'BLENDER_EEVEE_NEXT'
scene.render.preview_pixel_size = '1'
scene.render.fps = 60
scene.render.dither_intensity = 0.0
scene.cycles.use_denoising = False
scene.cycles.samples = 128
scene.cycles.sampling_pattern = 'TABULATED_SOBOL'
scene.cycles.light_sampling_threshold = 0.0
scene.cycles.use_adaptive_sampling = False
scene.cycles.use_light_tree = False
scene.cycles.blur_glossy = 0.0
scene.cycles.sample_clamp_indirect = 0.0
scene.view_settings.view_transform = 'Standard'
bpy.context.view_layer.update()
